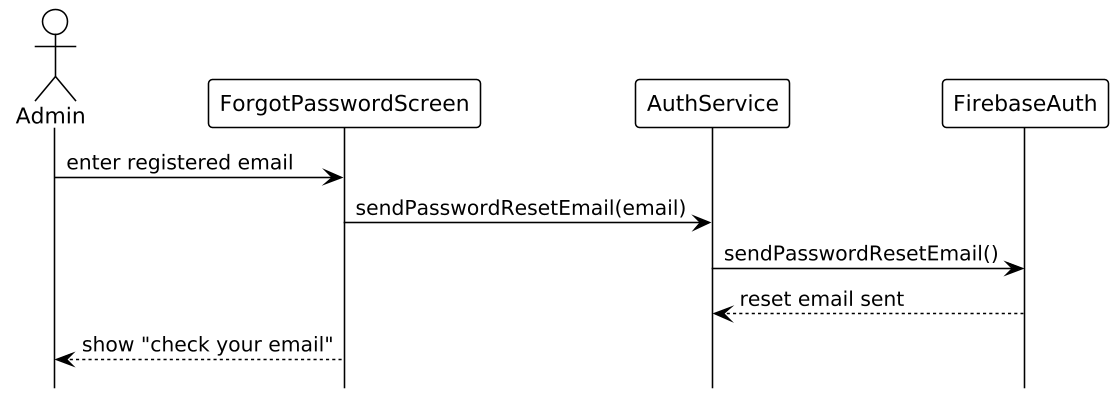

The diagram above was rendered by PlantUML. Its source (embedded in the PNG):
@startuml
!theme plain
skinparam shadowing false
skinparam dpi 150
skinparam backgroundColor white
skinparam sequenceMessageAlign left
hide footbox

actor Admin
participant ForgotPasswordScreen
participant AuthService
participant FirebaseAuth

Admin -> ForgotPasswordScreen : enter registered email
ForgotPasswordScreen -> AuthService : sendPasswordResetEmail(email)
AuthService -> FirebaseAuth : sendPasswordResetEmail()
FirebaseAuth --> AuthService : reset email sent
ForgotPasswordScreen --> Admin : show "check your email"

@enduml